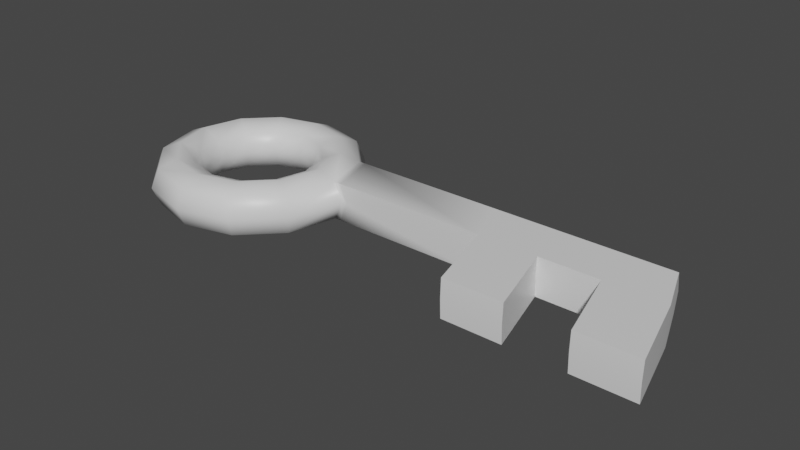 # Source: Key.blend  (saved by Blender 3.6.11; exported with 4.5.12 LTS)
import bpy
from mathutils import Matrix  # noqa: F401  (used for matrix-valued properties, if any)

bpy.ops.wm.read_factory_settings(use_empty=True)
scene = bpy.context.scene
scene.name = 'Scene'

# ---- collections
col_collection = bpy.data.collections.new('Collection'); scene.collection.children.link(col_collection)

# ---- materials (node trees are filled in below, after node groups)
mat_key = bpy.data.materials.new('Key')
mat_key.alpha_threshold = 0.0
mat_key.line_color = (0.0, 0.0, 0.0, 1.0)

# ---- material node trees
mat_key.use_nodes = True; mat_key.node_tree.nodes.clear()
_N = mat_key.node_tree.nodes; _L = mat_key.node_tree.links
n0 = _N.new('ShaderNodeOutputMaterial'); n0.name = 'Material Output'; n0.location = (300, 300)
n1 = _N.new('ShaderNodeBsdfPrincipled'); n1.name = 'Principled BSDF'; n1.location = (10, 300)
n1.distribution = 'GGX'
n1.subsurface_method = 'BURLEY'
n1.inputs[2].default_value = 0.4
n1.inputs[3].default_value = 1.45
n1.inputs[27].default_value = (0.0, 0.0, 0.0, 1.0)
n1.inputs[28].default_value = 1.0
_L.new(n1.outputs[0], n0.inputs[0])
n0.is_active_output = True

# ---- world
world_world = bpy.data.worlds.new('World'); scene.world = world_world
world_world.use_nodes = True; world_world.node_tree.nodes.clear()
_N = world_world.node_tree.nodes; _L = world_world.node_tree.links
n0 = _N.new('ShaderNodeOutputWorld'); n0.name = 'World Output'; n0.location = (300, 300)
n1 = _N.new('ShaderNodeBackground'); n1.name = 'Background'; n1.location = (10, 300)
n1.inputs[0].default_value = (0.05088, 0.05088, 0.05088, 1.0)
_L.new(n1.outputs[0], n0.inputs[0])
n0.is_active_output = True
world_world.color = (0.05088, 0.05088, 0.05088)
world_world.use_sun_shadow = False
world_world.sun_shadow_jitter_overblur = 0.0

# ---- meshes
me_torus_003 = bpy.data.meshes.new('Torus.003')
me_torus_003.from_pydata([(2.167, 1.167, -9.437e-09), (2.483, -0.0008337, -9.437e-09), (1.75, -2.702e-08, 0.5834), (1.338, -2.702e-08, 0.4125), (1.167, -2.702e-08, -9.869e-09), (1.338, -2.702e-08, -0.4125), (1.75, -2.702e-08, -0.5834), (2.32, -2.794e-08, 0.4125), (2.021, 1.167, -9.869e-09), (2.32, -2.794e-08, -0.4125), (1.516, 0.8751, 0.5834), (1.158, 0.6689, 0.4125), (1.011, 0.5834, -9.869e-09), (1.158, 0.6689, -0.4125), (1.516, 0.8751, -0.5834), (2.025, 1.081, -0.4125), (1.167, 2.021, -9.869e-09), (1.081, 1.873, 0.4125), (0.8751, 1.516, 0.5834), (0.6689, 1.158, 0.4125), (0.5834, 1.011, -9.869e-09), (0.6689, 1.158, -0.4125), (0.8751, 1.516, -0.5834), (1.081, 1.873, -0.4125), (1.669e-07, 2.334, -9.869e-09), (1.54e-07, 2.163, 0.4125), (1.228e-07, 1.75, 0.5834), (9.168e-08, 1.338, 0.4125), (7.878e-08, 1.167, -9.869e-09), (9.168e-08, 1.338, -0.4125), (1.228e-07, 1.75, -0.5834), (1.54e-07, 2.163, -0.4125), (-1.167, 2.021, -9.869e-09), (-1.081, 1.873, 0.4125), (-0.8751, 1.516, 0.5834), (-0.6689, 1.158, 0.4125), (-0.5834, 1.011, -9.869e-09), (-0.6689, 1.158, -0.4125), (-0.8751, 1.516, -0.5834), (-1.081, 1.873, -0.4125), (-2.021, 1.167, -9.869e-09), (-1.873, 1.081, 0.4125), (-1.516, 0.8751, 0.5834), (-1.158, 0.6689, 0.4125), (-1.011, 0.5834, -9.869e-09), (-1.158, 0.6689, -0.4125), (-1.516, 0.8751, -0.5834), (-1.873, 1.081, -0.4125), (-2.334, 1.77e-07, -9.869e-09), (-2.163, 1.621e-07, 0.4125), (-1.75, 1.26e-07, 0.5834), (-1.338, 8.993e-08, 0.4125), (-1.167, 7.499e-08, -9.869e-09), (-1.338, 8.993e-08, -0.4125), (-1.75, 1.26e-07, -0.5834), (-2.163, 1.621e-07, -0.4125), (-2.021, -1.167, -9.869e-09), (-1.873, -1.081, 0.4125), (-1.516, -0.8751, 0.5834), (-1.158, -0.6689, 0.4125), (-1.011, -0.5834, -9.869e-09), (-1.158, -0.6689, -0.4125), (-1.516, -0.8751, -0.5834), (-1.873, -1.081, -0.4125), (-1.167, -2.021, -9.869e-09), (-1.081, -1.873, 0.4125), (-0.8751, -1.516, 0.5834), (-0.6689, -1.158, 0.4125), (-0.5834, -1.011, -9.869e-09), (-0.6689, -1.158, -0.4125), (-0.8751, -1.516, -0.5834), (-1.081, -1.873, -0.4125), (1.669e-07, -2.334, -9.869e-09), (1.54e-07, -2.163, 0.4125), (1.228e-07, -1.75, 0.5834), (9.168e-08, -1.338, 0.4125), (7.878e-08, -1.167, -9.869e-09), (9.168e-08, -1.338, -0.4125), (1.228e-07, -1.75, -0.5834), (1.54e-07, -2.163, -0.4125), (1.167, -2.021, -9.869e-09), (1.081, -1.873, 0.4125), (0.8751, -1.516, 0.5834), (0.6689, -1.158, 0.4125), (0.5834, -1.011, -9.869e-09), (0.6689, -1.158, -0.4125), (0.8751, -1.516, -0.5834), (1.081, -1.873, -0.4125), (2.021, -1.167, -9.869e-09), (1.873, -1.081, 0.4125), (1.516, -0.8751, 0.5834), (1.158, -0.6689, 0.4125), (1.011, -0.5834, -9.869e-09), (1.158, -0.6689, -0.4125), (1.516, -0.8751, -0.5834), (1.873, -1.081, -0.4125), (2.163, -2.794e-08, 0.4125), (2.163, -2.794e-08, -0.4125), (1.873, 1.081, 0.4125), (1.873, 1.081, -0.4125), (5.746, -2.794e-08, 0.4125), (5.341, 1.081, 0.4125), (5.746, -2.794e-08, -0.4125), (5.341, 1.081, -0.4125), (7.046, -2.794e-08, 0.4125), (6.641, 1.081, 0.4125), (7.046, -2.794e-08, -0.4125), (6.641, 1.081, -0.4125), (8.347, -2.794e-08, 0.4125), (7.942, 1.081, 0.4125), (8.347, -2.794e-08, -0.4125), (7.942, 1.081, -0.4125), (9.647, -2.794e-08, 0.4125), (9.242, 1.081, 0.4125), (9.647, -2.794e-08, -0.4125), (9.242, 1.081, -0.4125), (6.196, -1.68, 0.4125), (6.196, -1.68, -0.4125), (7.497, -1.68, 0.4125), (7.497, -1.68, -0.4125), (8.797, -1.68, 0.4125), (8.797, -1.68, -0.4125), (10.1, -1.68, 0.4125), (10.1, -1.68, -0.4125), (2.334, -2.794e-08, -9.869e-09), (5.749, -0.01905, 0.0), (7.049, -0.01905, 0.0), (8.349, -0.01905, 0.0), (9.649, -0.01905, 0.0), (9.234, 1.167, 0.0), (6.199, -1.699, 0.0), (7.499, -1.699, 0.0), (8.799, -1.699, 0.0), (10.1, -1.699, 0.0), (2.025, 1.081, 0.4125), (5.353, 1.167, 0.0), (6.653, 1.167, 0.0), (7.953, 1.167, 0.0)], [], [(96, 98, 10, 2), (2, 10, 11, 3), (3, 11, 12, 4), (4, 12, 13, 5), (5, 13, 14, 6), (6, 14, 99, 97), (8, 16, 17, 98), (98, 17, 18, 10), (10, 18, 19, 11), (11, 19, 20, 12), (12, 20, 21, 13), (13, 21, 22, 14), (14, 22, 23, 99), (99, 23, 16, 8), (16, 24, 25, 17), (17, 25, 26, 18), (18, 26, 27, 19), (19, 27, 28, 20), (20, 28, 29, 21), (21, 29, 30, 22), (22, 30, 31, 23), (23, 31, 24, 16), (24, 32, 33, 25), (25, 33, 34, 26), (26, 34, 35, 27), (27, 35, 36, 28), (28, 36, 37, 29), (29, 37, 38, 30), (30, 38, 39, 31), (31, 39, 32, 24), (32, 40, 41, 33), (33, 41, 42, 34), (34, 42, 43, 35), (35, 43, 44, 36), (36, 44, 45, 37), (37, 45, 46, 38), (38, 46, 47, 39), (39, 47, 40, 32), (40, 48, 49, 41), (41, 49, 50, 42), (42, 50, 51, 43), (43, 51, 52, 44), (44, 52, 53, 45), (45, 53, 54, 46), (46, 54, 55, 47), (47, 55, 48, 40), (48, 56, 57, 49), (49, 57, 58, 50), (50, 58, 59, 51), (51, 59, 60, 52), (52, 60, 61, 53), (53, 61, 62, 54), (54, 62, 63, 55), (55, 63, 56, 48), (56, 64, 65, 57), (57, 65, 66, 58), (58, 66, 67, 59), (59, 67, 68, 60), (60, 68, 69, 61), (61, 69, 70, 62), (62, 70, 71, 63), (63, 71, 64, 56), (64, 72, 73, 65), (65, 73, 74, 66), (66, 74, 75, 67), (67, 75, 76, 68), (68, 76, 77, 69), (69, 77, 78, 70), (70, 78, 79, 71), (71, 79, 72, 64), (72, 80, 81, 73), (73, 81, 82, 74), (74, 82, 83, 75), (75, 83, 84, 76), (76, 84, 85, 77), (77, 85, 86, 78), (78, 86, 87, 79), (79, 87, 80, 72), (80, 88, 89, 81), (81, 89, 90, 82), (82, 90, 91, 83), (83, 91, 92, 84), (84, 92, 93, 85), (85, 93, 94, 86), (86, 94, 95, 87), (87, 95, 88, 80), (88, 124, 96, 89), (89, 96, 2, 90), (90, 2, 3, 91), (91, 3, 4, 92), (92, 4, 5, 93), (93, 5, 6, 94), (94, 6, 97, 95), (95, 97, 124, 88), (9, 15, 103, 102), (104, 100, 116, 118), (109, 113, 129, 137), (1, 9, 102, 125), (126, 106, 110, 127), (134, 7, 100, 101), (105, 104, 108, 109), (136, 137, 111, 107), (101, 100, 104, 105), (125, 102, 117, 130), (102, 103, 107, 106), (130, 117, 119, 131), (110, 111, 115, 114), (106, 107, 111, 110), (128, 129, 113, 112), (109, 108, 112, 113), (112, 108, 120, 122), (132, 121, 123, 133), (127, 110, 121, 132), (126, 131, 119, 106), (128, 133, 123, 114), (102, 106, 119, 117), (110, 114, 123, 121), (135, 101, 105, 136), (112, 122, 133, 128), (104, 118, 131, 126), (108, 127, 132, 120), (120, 132, 133, 122), (114, 115, 129, 128), (116, 130, 131, 118), (100, 125, 130, 116), (104, 126, 127, 108), (7, 1, 125, 100), (0, 134, 101, 135), (15, 0, 135, 103), (103, 135, 136, 107), (105, 109, 137, 136), (137, 129, 115, 111), (99, 8, 0, 15), (8, 98, 134, 0), (96, 124, 1, 7), (98, 96, 7, 134), (124, 97, 9, 1), (97, 99, 15, 9)])
me_torus_003.polygons.foreach_set('use_smooth', [True] * 138)
_k = set([(7, 96), (7, 100), (9, 102), (15, 103), (100, 116), (100, 125), (101, 105), (101, 134), (102, 117), (102, 125), (103, 107), (104, 108), (104, 118), (104, 126), (105, 109), (106, 110), (106, 119), (106, 126), (107, 111), (108, 120), (108, 127), (109, 113), (110, 121), (110, 127), (111, 115), (112, 113), (112, 122), (113, 129), (114, 115), (114, 123), (115, 129), (116, 118), (116, 130), (117, 119), (117, 130), (118, 131), (119, 131), (120, 122), (120, 132), (121, 123), (121, 132), (122, 133), (123, 133)])
me_torus_003.attributes.new('sharp_edge', 'BOOLEAN', 'EDGE').data.foreach_set('value', [ (min(e.vertices), max(e.vertices)) in _k for e in me_torus_003.edges])
_uv = me_torus_003.uv_layers.new(name='UVMap')
_uv.uv.foreach_set('vector', [0.5, 0.625, 0.5833, 0.625, 0.5833, 0.75, 0.5, 0.75, 0.5, 0.75, 0.5833, 0.75, 0.5833, 0.875, 0.5, 0.875, 0.5, 0.875, 0.5833, 0.875, 0.5833, 1.0, 0.5, 1.0, 0.5, 0.0, 0.5833, 0.0, 0.5833, 0.125, 0.5, 0.125, 0.5, 0.125, 0.5833, 0.125, 0.5833, 0.25, 0.5, 0.25, 0.5, 0.25, 0.5833, 0.25, 0.5833, 0.375, 0.5, 0.375, 0.5833, 0.5, 0.6667, 0.5, 0.6667, 0.625, 0.5833, 0.625, 0.5833, 0.625, 0.6667, 0.625, 0.6667, 0.75, 0.5833, 0.75, 0.5833, 0.75, 0.6667, 0.75, 0.6667, 0.875, 0.5833, 0.875, 0.5833, 0.875, 0.6667, 0.875, 0.6667, 1.0, 0.5833, 1.0, 0.5833, 0.0, 0.6667, 0.0, 0.6667, 0.125, 0.5833, 0.125, 0.5833, 0.125, 0.6667, 0.125, 0.6667, 0.25, 0.5833, 0.25, 0.5833, 0.25, 0.6667, 0.25, 0.6667, 0.375, 0.5833, 0.375, 0.5833, 0.375, 0.6667, 0.375, 0.6667, 0.5, 0.5833, 0.5, 0.6667, 0.5, 0.75, 0.5, 0.75, 0.625, 0.6667, 0.625, 0.6667, 0.625, 0.75, 0.625, 0.75, 0.75, 0.6667, 0.75, 0.6667, 0.75, 0.75, 0.75, 0.75, 0.875, 0.6667, 0.875, 0.6667, 0.875, 0.75, 0.875, 0.75, 1.0, 0.6667, 1.0, 0.6667, 0.0, 0.75, 0.0, 0.75, 0.125, 0.6667, 0.125, 0.6667, 0.125, 0.75, 0.125, 0.75, 0.25, 0.6667, 0.25, 0.6667, 0.25, 0.75, 0.25, 0.75, 0.375, 0.6667, 0.375, 0.6667, 0.375, 0.75, 0.375, 0.75, 0.5, 0.6667, 0.5, 0.75, 0.5, 0.8333, 0.5, 0.8333, 0.625, 0.75, 0.625, 0.75, 0.625, 0.8333, 0.625, 0.8333, 0.75, 0.75, 0.75, 0.75, 0.75, 0.8333, 0.75, 0.8333, 0.875, 0.75, 0.875, 0.75, 0.875, 0.8333, 0.875, 0.8333, 1.0, 0.75, 1.0, 0.75, 0.0, 0.8333, 0.0, 0.8333, 0.125, 0.75, 0.125, 0.75, 0.125, 0.8333, 0.125, 0.8333, 0.25, 0.75, 0.25, 0.75, 0.25, 0.8333, 0.25, 0.8333, 0.375, 0.75, 0.375, 0.75, 0.375, 0.8333, 0.375, 0.8333, 0.5, 0.75, 0.5, 0.8333, 0.5, 0.9167, 0.5, 0.9167, 0.625, 0.8333, 0.625, 0.8333, 0.625, 0.9167, 0.625, 0.9167, 0.75, 0.8333, 0.75, 0.8333, 0.75, 0.9167, 0.75, 0.9167, 0.875, 0.8333, 0.875, 0.8333, 0.875, 0.9167, 0.875, 0.9167, 1.0, 0.8333, 1.0, 0.8333, 0.0, 0.9167, 0.0, 0.9167, 0.125, 0.8333, 0.125, 0.8333, 0.125, 0.9167, 0.125, 0.9167, 0.25, 0.8333, 0.25, 0.8333, 0.25, 0.9167, 0.25, 0.9167, 0.375, 0.8333, 0.375, 0.8333, 0.375, 0.9167, 0.375, 0.9167, 0.5, 0.8333, 0.5, 0.9167, 0.5, 1.0, 0.5, 1.0, 0.625, 0.9167, 0.625, 0.9167, 0.625, 1.0, 0.625, 1.0, 0.75, 0.9167, 0.75, 0.9167, 0.75, 1.0, 0.75, 1.0, 0.875, 0.9167, 0.875, 0.9167, 0.875, 1.0, 0.875, 1.0, 1.0, 0.9167, 1.0, 0.9167, 0.0, 1.0, 0.0, 1.0, 0.125, 0.9167, 0.125, 0.9167, 0.125, 1.0, 0.125, 1.0, 0.25, 0.9167, 0.25, 0.9167, 0.25, 1.0, 0.25, 1.0, 0.375, 0.9167, 0.375, 0.9167, 0.375, 1.0, 0.375, 1.0, 0.5, 0.9167, 0.5, 2.22e-16, 0.5, 0.08333, 0.5, 0.08333, 0.625, 2.22e-16, 0.625, 2.22e-16, 0.625, 0.08333, 0.625, 0.08333, 0.75, 2.22e-16, 0.75, 2.22e-16, 0.75, 0.08333, 0.75, 0.08333, 0.875, 2.22e-16, 0.875, 2.22e-16, 0.875, 0.08333, 0.875, 0.08333, 1.0, 2.22e-16, 1.0, 2.22e-16, 0.0, 0.08333, 0.0, 0.08333, 0.125, 2.22e-16, 0.125, 2.22e-16, 0.125, 0.08333, 0.125, 0.08333, 0.25, 2.22e-16, 0.25, 2.22e-16, 0.25, 0.08333, 0.25, 0.08333, 0.375, 2.22e-16, 0.375, 2.22e-16, 0.375, 0.08333, 0.375, 0.08333, 0.5, 2.22e-16, 0.5, 0.08333, 0.5, 0.1667, 0.5, 0.1667, 0.625, 0.08333, 0.625, 0.08333, 0.625, 0.1667, 0.625, 0.1667, 0.75, 0.08333, 0.75, 0.08333, 0.75, 0.1667, 0.75, 0.1667, 0.875, 0.08333, 0.875, 0.08333, 0.875, 0.1667, 0.875, 0.1667, 1.0, 0.08333, 1.0, 0.08333, 0.0, 0.1667, 0.0, 0.1667, 0.125, 0.08333, 0.125, 0.08333, 0.125, 0.1667, 0.125, 0.1667, 0.25, 0.08333, 0.25, 0.08333, 0.25, 0.1667, 0.25, 0.1667, 0.375, 0.08333, 0.375, 0.08333, 0.375, 0.1667, 0.375, 0.1667, 0.5, 0.08333, 0.5, 0.1667, 0.5, 0.25, 0.5, 0.25, 0.625, 0.1667, 0.625, 0.1667, 0.625, 0.25, 0.625, 0.25, 0.75, 0.1667, 0.75, 0.1667, 0.75, 0.25, 0.75, 0.25, 0.875, 0.1667, 0.875, 0.1667, 0.875, 0.25, 0.875, 0.25, 1.0, 0.1667, 1.0, 0.1667, 0.0, 0.25, 0.0, 0.25, 0.125, 0.1667, 0.125, 0.1667, 0.125, 0.25, 0.125, 0.25, 0.25, 0.1667, 0.25, 0.1667, 0.25, 0.25, 0.25, 0.25, 0.375, 0.1667, 0.375, 0.1667, 0.375, 0.25, 0.375, 0.25, 0.5, 0.1667, 0.5, 0.25, 0.5, 0.3333, 0.5, 0.3333, 0.625, 0.25, 0.625, 0.25, 0.625, 0.3333, 0.625, 0.3333, 0.75, 0.25, 0.75, 0.25, 0.75, 0.3333, 0.75, 0.3333, 0.875, 0.25, 0.875, 0.25, 0.875, 0.3333, 0.875, 0.3333, 1.0, 0.25, 1.0, 0.25, 0.0, 0.3333, 0.0, 0.3333, 0.125, 0.25, 0.125, 0.25, 0.125, 0.3333, 0.125, 0.3333, 0.25, 0.25, 0.25, 0.25, 0.25, 0.3333, 0.25, 0.3333, 0.375, 0.25, 0.375, 0.25, 0.375, 0.3333, 0.375, 0.3333, 0.5, 0.25, 0.5, 0.3333, 0.5, 0.4167, 0.5, 0.4167, 0.625, 0.3333, 0.625, 0.3333, 0.625, 0.4167, 0.625, 0.4167, 0.75, 0.3333, 0.75, 0.3333, 0.75, 0.4167, 0.75, 0.4167, 0.875, 0.3333, 0.875, 0.3333, 0.875, 0.4167, 0.875, 0.4167, 1.0, 0.3333, 1.0, 0.3333, 0.0, 0.4167, 0.0, 0.4167, 0.125, 0.3333, 0.125, 0.3333, 0.125, 0.4167, 0.125, 0.4167, 0.25, 0.3333, 0.25, 0.3333, 0.25, 0.4167, 0.25, 0.4167, 0.375, 0.3333, 0.375, 0.3333, 0.375, 0.4167, 0.375, 0.4167, 0.5, 0.3333, 0.5, 0.4167, 0.5, 0.5, 0.5, 0.5, 0.625, 0.4167, 0.625, 0.4167, 0.625, 0.5, 0.625, 0.5, 0.75, 0.4167, 0.75, 0.4167, 0.75, 0.5, 0.75, 0.5, 0.875, 0.4167, 0.875, 0.4167, 0.875, 0.5, 0.875, 0.5, 1.0, 0.4167, 1.0, 0.4167, 0.0, 0.5, 0.0, 0.5, 0.125, 0.4167, 0.125, 0.4167, 0.125, 0.5, 0.125, 0.5, 0.25, 0.4167, 0.25, 0.4167, 0.25, 0.5, 0.25, 0.5, 0.375, 0.4167, 0.375, 0.4167, 0.375, 0.5, 0.375, 0.5, 0.5, 0.4167, 0.5, 0.5, 0.375, 0.6134, 0.375, 0.5833, 0.375, 0.5, 0.375, 0.5, 0.625, 0.5, 0.625, 0.5, 0.625, 0.5, 0.625, 0.5833, 0.625, 0.5833, 0.625, 0.5833, 0.5, 0.5833, 0.5, 0.5, 0.5, 0.5, 0.375, 0.5, 0.375, 0.5, 0.5, 0.5, 0.5, 0.5, 0.375, 0.5, 0.375, 0.5, 0.5, 0.6134, 0.625, 0.5, 0.625, 0.5, 0.625, 0.5833, 0.625, 0.5833, 0.625, 0.5, 0.625, 0.5, 0.625, 0.5833, 0.625, 0.5833, 0.5, 0.5833, 0.5, 0.5833, 0.375, 0.5833, 0.375, 0.5833, 0.625, 0.5, 0.625, 0.5, 0.625, 0.5833, 0.625, 0.5, 0.5, 0.5, 0.375, 0.5, 0.375, 0.5, 0.5, 0.5, 0.375, 0.5833, 0.375, 0.5833, 0.375, 0.5, 0.375, 0.5, 0.5, 0.5, 0.375, 0.5, 0.375, 0.5, 0.5, 0.5, 0.375, 0.5833, 0.375, 0.5833, 0.375, 0.5, 0.375, 0.5, 0.375, 0.5833, 0.375, 0.5833, 0.375, 0.5, 0.375, 0.5, 0.5, 0.5833, 0.5, 0.5833, 0.625, 0.5, 0.625, 0.5833, 0.625, 0.5, 0.625, 0.5, 0.625, 0.5833, 0.625, 0.5, 0.625, 0.5, 0.625, 0.5, 0.625, 0.5, 0.625, 0.5, 0.5, 0.5, 0.375, 0.5, 0.375, 0.5, 0.5, 0.5, 0.5, 0.5, 0.375, 0.5, 0.375, 0.5, 0.5, 0.5, 0.5, 0.5, 0.5, 0.5, 0.375, 0.5, 0.375, 0.5, 0.5, 0.5, 0.5, 0.5, 0.375, 0.5, 0.375, 0.5, 0.375, 0.5, 0.375, 0.5, 0.375, 0.5, 0.375, 0.5, 0.375, 0.5, 0.375, 0.5, 0.375, 0.5, 0.375, 0.5833, 0.5, 0.5833, 0.625, 0.5833, 0.625, 0.5833, 0.5, 0.5, 0.625, 0.5, 0.625, 0.5, 0.5, 0.5, 0.5, 0.5, 0.625, 0.5, 0.625, 0.5, 0.5, 0.5, 0.5, 0.5, 0.625, 0.5, 0.5, 0.5, 0.5, 0.5, 0.625, 0.5, 0.625, 0.5, 0.5, 0.5, 0.5, 0.5, 0.625, 0.5, 0.375, 0.5833, 0.375, 0.5833, 0.5, 0.5, 0.5, 0.5, 0.625, 0.5, 0.5, 0.5, 0.5, 0.5, 0.625, 0.5, 0.625, 0.5, 0.5, 0.5, 0.5, 0.5, 0.625, 0.5, 0.625, 0.5, 0.5, 0.5, 0.5, 0.5, 0.625, 0.5, 0.625, 0.5, 0.5, 0.5, 0.5, 0.5, 0.625, 0.6122, 0.5, 0.6134, 0.625, 0.5833, 0.625, 0.5833, 0.5, 0.6134, 0.375, 0.6122, 0.5, 0.5833, 0.5, 0.5833, 0.375, 0.5833, 0.375, 0.5833, 0.5, 0.5833, 0.5, 0.5833, 0.375, 0.5833, 0.625, 0.5833, 0.625, 0.5833, 0.5, 0.5833, 0.5, 0.5833, 0.5, 0.5833, 0.5, 0.5833, 0.375, 0.5833, 0.375, 0.6147, 0.375, 0.6135, 0.5, 0.6122, 0.5, 0.6134, 0.375, 0.6135, 0.5, 0.6147, 0.625, 0.6134, 0.625, 0.6122, 0.5, 0.5, 0.625, 0.5, 0.5, 0.5, 0.5, 0.5, 0.625, 0.6147, 0.625, 0.5, 0.625, 0.5, 0.625, 0.6134, 0.625, 0.5, 0.5, 0.5, 0.375, 0.5, 0.375, 0.5, 0.5, 0.5, 0.375, 0.6147, 0.375, 0.6134, 0.375, 0.5, 0.375])
me_torus_003.materials.append(mat_key)
me_torus_003.update()

# ---- objects
ob_key = bpy.data.objects.new('Key', me_torus_003)

# ---- transforms, parenting, visibility, modifiers, constraints
ob_key.location = (0.0, 0.0, 0.0)
ob_key.scale = (0.8296, 0.8296, 0.8296)
_m = ob_key.modifiers.new('EdgeSplit', 'EDGE_SPLIT')
_m.use_edge_angle = False

# ---- collection membership
col_collection.objects.link(ob_key)

# ---- scene / render settings (as saved in the file)
scene.frame_start = 1; scene.frame_end = 250; scene.frame_set(1)
scene.render.engine = 'CYCLES'
scene.render.use_single_layer = True
scene.cycles.sampling_pattern = 'TABULATED_SOBOL'
scene.cycles.max_bounces = 16
scene.cycles.diffuse_bounces = 8
scene.cycles.glossy_bounces = 8
scene.cycles.transmission_bounces = 16
scene.cycles.use_animated_seed = True
scene.cycles.debug_use_hair_bvh = False
scene.view_settings.view_transform = 'Filmic'
bpy.context.view_layer.update()

# ---- added for rendering (the .blend has no active camera and no usable light): camera, sun
cam_auto = bpy.data.cameras.new('AutoCamera')
cam_auto.lens = 50.0
cam_auto.sensor_width = 36.0
cam_auto.clip_end = 1000.0
ob_auto_camera = bpy.data.objects.new('AutoCamera', cam_auto)
scene.collection.objects.link(ob_auto_camera)
ob_auto_camera.location = (13.4542, -12.2796, 8.18639)
ob_auto_camera.rotation_euler = (1.09748, -7.21219e-08, 0.694738)
scene.camera = ob_auto_camera
light_auto_sun = bpy.data.lights.new('AutoSun', 'SUN')
light_auto_sun.energy = 3.0
light_auto_sun.angle = 0.0523599
ob_auto_sun = bpy.data.objects.new('AutoSun', light_auto_sun)
scene.collection.objects.link(ob_auto_sun)
ob_auto_sun.rotation_euler = (0.872665, 0.174533, 0.523599)
bpy.context.view_layer.update()
